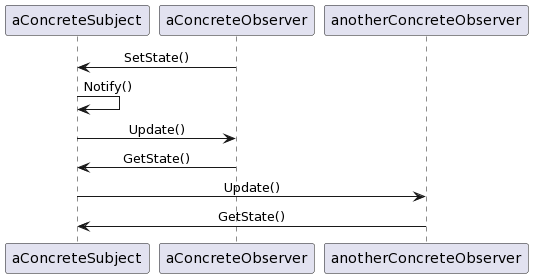

The diagram above was rendered by PlantUML. Its source (embedded in the PNG):
@startuml
aConcreteSubject <- aConcreteObserver : SetState()
aConcreteSubject -> aConcreteSubject : Notify()
aConcreteSubject -> aConcreteObserver : Update()

skinparam sequenceMessageAlign center

aConcreteObserver -> aConcreteSubject : GetState()
aConcreteSubject -> anotherConcreteObserver : Update()
anotherConcreteObserver -> aConcreteSubject : GetState()
@enduml